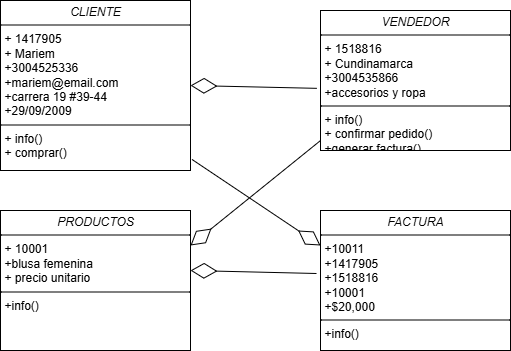

The diagram above was exported from draw.io. Its source (the exported page's mxGraphModel, read from the mxfile embedded in the PNG):
<mxGraphModel dx="1042" dy="562" grid="1" gridSize="10" guides="1" tooltips="1" connect="1" arrows="1" fold="1" page="1" pageScale="1" pageWidth="827" pageHeight="1169" math="0" shadow="0">
  <root>
    <mxCell id="0" />
    <mxCell id="1" parent="0" />
    <mxCell id="ECIhNYrwkpVL82mW7NQn-1" value="&lt;p style=&quot;margin:0px;margin-top:4px;text-align:center;&quot;&gt;&lt;i&gt;&lt;font style=&quot;vertical-align: inherit;&quot; dir=&quot;auto&quot;&gt;&lt;font style=&quot;vertical-align: inherit;&quot; dir=&quot;auto&quot;&gt;&lt;font style=&quot;vertical-align: inherit;&quot; dir=&quot;auto&quot;&gt;&lt;font style=&quot;vertical-align: inherit;&quot; dir=&quot;auto&quot;&gt;&lt;font style=&quot;vertical-align: inherit;&quot; dir=&quot;auto&quot;&gt;&lt;font style=&quot;vertical-align: inherit;&quot; dir=&quot;auto&quot;&gt;FACTURA&lt;/font&gt;&lt;/font&gt;&lt;/font&gt;&lt;/font&gt;&lt;/font&gt;&lt;/font&gt;&lt;/i&gt;&lt;/p&gt;&lt;hr size=&quot;1&quot; style=&quot;border-style:solid;&quot;&gt;&lt;p style=&quot;margin:0px;margin-left:4px;&quot;&gt;&lt;font style=&quot;vertical-align: inherit;&quot; dir=&quot;auto&quot;&gt;&lt;font style=&quot;vertical-align: inherit;&quot; dir=&quot;auto&quot;&gt;&lt;font style=&quot;vertical-align: inherit;&quot; dir=&quot;auto&quot;&gt;&lt;font style=&quot;vertical-align: inherit;&quot; dir=&quot;auto&quot;&gt;&lt;font style=&quot;vertical-align: inherit;&quot; dir=&quot;auto&quot;&gt;&lt;font style=&quot;vertical-align: inherit;&quot; dir=&quot;auto&quot;&gt;+10011&lt;/font&gt;&lt;/font&gt;&lt;/font&gt;&lt;/font&gt;&lt;/font&gt;&lt;/font&gt;&lt;/p&gt;&lt;p style=&quot;margin:0px;margin-left:4px;&quot;&gt;&lt;font style=&quot;vertical-align: inherit;&quot; dir=&quot;auto&quot;&gt;&lt;font style=&quot;vertical-align: inherit;&quot; dir=&quot;auto&quot;&gt;&lt;font style=&quot;vertical-align: inherit;&quot; dir=&quot;auto&quot;&gt;&lt;font style=&quot;vertical-align: inherit;&quot; dir=&quot;auto&quot;&gt;&lt;font style=&quot;vertical-align: inherit;&quot; dir=&quot;auto&quot;&gt;&lt;font style=&quot;vertical-align: inherit;&quot; dir=&quot;auto&quot;&gt;&lt;font style=&quot;vertical-align: inherit;&quot; dir=&quot;auto&quot;&gt;&lt;font style=&quot;vertical-align: inherit;&quot; dir=&quot;auto&quot;&gt;+1417905&lt;/font&gt;&lt;/font&gt;&lt;/font&gt;&lt;/font&gt;&lt;/font&gt;&lt;/font&gt;&lt;/font&gt;&lt;/font&gt;&lt;/p&gt;&lt;p style=&quot;margin:0px;margin-left:4px;&quot;&gt;&lt;font style=&quot;vertical-align: inherit;&quot; dir=&quot;auto&quot;&gt;&lt;font style=&quot;vertical-align: inherit;&quot; dir=&quot;auto&quot;&gt;&lt;font style=&quot;vertical-align: inherit;&quot; dir=&quot;auto&quot;&gt;&lt;font style=&quot;vertical-align: inherit;&quot; dir=&quot;auto&quot;&gt;&lt;font style=&quot;vertical-align: inherit;&quot; dir=&quot;auto&quot;&gt;&lt;font style=&quot;vertical-align: inherit;&quot; dir=&quot;auto&quot;&gt;&lt;font style=&quot;vertical-align: inherit;&quot; dir=&quot;auto&quot;&gt;&lt;font style=&quot;vertical-align: inherit;&quot; dir=&quot;auto&quot;&gt;&lt;font style=&quot;vertical-align: inherit;&quot; dir=&quot;auto&quot;&gt;&lt;font style=&quot;vertical-align: inherit;&quot; dir=&quot;auto&quot;&gt;+1518816&lt;/font&gt;&lt;/font&gt;&lt;/font&gt;&lt;/font&gt;&lt;/font&gt;&lt;/font&gt;&lt;/font&gt;&lt;/font&gt;&lt;/font&gt;&lt;/font&gt;&lt;/p&gt;&lt;p style=&quot;margin:0px;margin-left:4px;&quot;&gt;&lt;font style=&quot;vertical-align: inherit;&quot; dir=&quot;auto&quot;&gt;&lt;font style=&quot;vertical-align: inherit;&quot; dir=&quot;auto&quot;&gt;&lt;font style=&quot;vertical-align: inherit;&quot; dir=&quot;auto&quot;&gt;&lt;font style=&quot;vertical-align: inherit;&quot; dir=&quot;auto&quot;&gt;&lt;font style=&quot;vertical-align: inherit;&quot; dir=&quot;auto&quot;&gt;&lt;font style=&quot;vertical-align: inherit;&quot; dir=&quot;auto&quot;&gt;&lt;font style=&quot;vertical-align: inherit;&quot; dir=&quot;auto&quot;&gt;&lt;font style=&quot;vertical-align: inherit;&quot; dir=&quot;auto&quot;&gt;&lt;font style=&quot;vertical-align: inherit;&quot; dir=&quot;auto&quot;&gt;&lt;font style=&quot;vertical-align: inherit;&quot; dir=&quot;auto&quot;&gt;&lt;font style=&quot;vertical-align: inherit;&quot; dir=&quot;auto&quot;&gt;&lt;font style=&quot;vertical-align: inherit;&quot; dir=&quot;auto&quot;&gt;+10001&lt;/font&gt;&lt;/font&gt;&lt;/font&gt;&lt;/font&gt;&lt;/font&gt;&lt;/font&gt;&lt;/font&gt;&lt;/font&gt;&lt;/font&gt;&lt;/font&gt;&lt;/font&gt;&lt;/font&gt;&lt;/p&gt;&lt;p style=&quot;margin:0px;margin-left:4px;&quot;&gt;&lt;font style=&quot;vertical-align: inherit;&quot; dir=&quot;auto&quot;&gt;&lt;font style=&quot;vertical-align: inherit;&quot; dir=&quot;auto&quot;&gt;&lt;font style=&quot;vertical-align: inherit;&quot; dir=&quot;auto&quot;&gt;&lt;font style=&quot;vertical-align: inherit;&quot; dir=&quot;auto&quot;&gt;&lt;font style=&quot;vertical-align: inherit;&quot; dir=&quot;auto&quot;&gt;&lt;font style=&quot;vertical-align: inherit;&quot; dir=&quot;auto&quot;&gt;&lt;font style=&quot;vertical-align: inherit;&quot; dir=&quot;auto&quot;&gt;&lt;font style=&quot;vertical-align: inherit;&quot; dir=&quot;auto&quot;&gt;&lt;font style=&quot;vertical-align: inherit;&quot; dir=&quot;auto&quot;&gt;&lt;font style=&quot;vertical-align: inherit;&quot; dir=&quot;auto&quot;&gt;&lt;font style=&quot;vertical-align: inherit;&quot; dir=&quot;auto&quot;&gt;&lt;font style=&quot;vertical-align: inherit;&quot; dir=&quot;auto&quot;&gt;&lt;font style=&quot;vertical-align: inherit;&quot; dir=&quot;auto&quot;&gt;&lt;font style=&quot;vertical-align: inherit;&quot; dir=&quot;auto&quot;&gt;+$20,000&lt;/font&gt;&lt;/font&gt;&lt;/font&gt;&lt;/font&gt;&lt;/font&gt;&lt;/font&gt;&lt;/font&gt;&lt;/font&gt;&lt;/font&gt;&lt;/font&gt;&lt;/font&gt;&lt;/font&gt;&lt;/font&gt;&lt;/font&gt;&lt;/p&gt;&lt;hr size=&quot;1&quot; style=&quot;border-style:solid;&quot;&gt;&lt;p style=&quot;margin:0px;margin-left:4px;&quot;&gt;&lt;font style=&quot;vertical-align: inherit;&quot; dir=&quot;auto&quot;&gt;&lt;font style=&quot;vertical-align: inherit;&quot; dir=&quot;auto&quot;&gt;&lt;font style=&quot;vertical-align: inherit;&quot; dir=&quot;auto&quot;&gt;&lt;font style=&quot;vertical-align: inherit;&quot; dir=&quot;auto&quot;&gt;&lt;font style=&quot;vertical-align: inherit;&quot; dir=&quot;auto&quot;&gt;&lt;font style=&quot;vertical-align: inherit;&quot; dir=&quot;auto&quot;&gt;+info()&lt;/font&gt;&lt;/font&gt;&lt;/font&gt;&lt;/font&gt;&lt;/font&gt;&lt;/font&gt;&lt;/p&gt;" style="verticalAlign=top;align=left;overflow=fill;html=1;whiteSpace=wrap;" vertex="1" parent="1">
      <mxGeometry x="400" y="240" width="190" height="140" as="geometry" />
    </mxCell>
    <mxCell id="ECIhNYrwkpVL82mW7NQn-2" value="&lt;p style=&quot;margin:0px;margin-top:4px;text-align:center;&quot;&gt;&lt;i&gt;&lt;font style=&quot;vertical-align: inherit;&quot; dir=&quot;auto&quot;&gt;&lt;font style=&quot;vertical-align: inherit;&quot; dir=&quot;auto&quot;&gt;&lt;font style=&quot;vertical-align: inherit;&quot; dir=&quot;auto&quot;&gt;&lt;font style=&quot;vertical-align: inherit;&quot; dir=&quot;auto&quot;&gt;PRODUCTOS&lt;/font&gt;&lt;/font&gt;&lt;/font&gt;&lt;/font&gt;&lt;/i&gt;&lt;/p&gt;&lt;hr size=&quot;1&quot; style=&quot;border-style:solid;&quot;&gt;&lt;p style=&quot;margin:0px;margin-left:4px;&quot;&gt;&lt;font style=&quot;vertical-align: inherit;&quot; dir=&quot;auto&quot;&gt;&lt;font style=&quot;vertical-align: inherit;&quot; dir=&quot;auto&quot;&gt;&lt;font style=&quot;vertical-align: inherit;&quot; dir=&quot;auto&quot;&gt;&lt;font style=&quot;vertical-align: inherit;&quot; dir=&quot;auto&quot;&gt;&lt;font style=&quot;vertical-align: inherit;&quot; dir=&quot;auto&quot;&gt;&lt;font style=&quot;vertical-align: inherit;&quot; dir=&quot;auto&quot;&gt;&lt;font style=&quot;vertical-align: inherit;&quot; dir=&quot;auto&quot;&gt;&lt;font style=&quot;vertical-align: inherit;&quot; dir=&quot;auto&quot;&gt;+ 10001&lt;/font&gt;&lt;/font&gt;&lt;/font&gt;&lt;/font&gt;&lt;/font&gt;&lt;/font&gt;&lt;/font&gt;&lt;/font&gt;&lt;/p&gt;&lt;p style=&quot;margin:0px;margin-left:4px;&quot;&gt;&lt;font style=&quot;vertical-align: inherit;&quot; dir=&quot;auto&quot;&gt;&lt;font style=&quot;vertical-align: inherit;&quot; dir=&quot;auto&quot;&gt;&lt;font style=&quot;vertical-align: inherit;&quot; dir=&quot;auto&quot;&gt;&lt;font style=&quot;vertical-align: inherit;&quot; dir=&quot;auto&quot;&gt;&lt;font style=&quot;vertical-align: inherit;&quot; dir=&quot;auto&quot;&gt;&lt;font style=&quot;vertical-align: inherit;&quot; dir=&quot;auto&quot;&gt;&lt;font style=&quot;vertical-align: inherit;&quot; dir=&quot;auto&quot;&gt;&lt;font style=&quot;vertical-align: inherit;&quot; dir=&quot;auto&quot;&gt;&lt;font style=&quot;vertical-align: inherit;&quot; dir=&quot;auto&quot;&gt;&lt;font style=&quot;vertical-align: inherit;&quot; dir=&quot;auto&quot;&gt;+blusa femenina&lt;/font&gt;&lt;/font&gt;&lt;/font&gt;&lt;/font&gt;&lt;/font&gt;&lt;/font&gt;&lt;/font&gt;&lt;/font&gt;&lt;/font&gt;&lt;/font&gt;&lt;/p&gt;&lt;p style=&quot;margin:0px;margin-left:4px;&quot;&gt;&lt;font style=&quot;vertical-align: inherit;&quot; dir=&quot;auto&quot;&gt;&lt;font style=&quot;vertical-align: inherit;&quot; dir=&quot;auto&quot;&gt;&lt;font style=&quot;vertical-align: inherit;&quot; dir=&quot;auto&quot;&gt;&lt;font style=&quot;vertical-align: inherit;&quot; dir=&quot;auto&quot;&gt;&lt;font style=&quot;vertical-align: inherit;&quot; dir=&quot;auto&quot;&gt;&lt;font style=&quot;vertical-align: inherit;&quot; dir=&quot;auto&quot;&gt;&lt;font style=&quot;vertical-align: inherit;&quot; dir=&quot;auto&quot;&gt;&lt;font style=&quot;vertical-align: inherit;&quot; dir=&quot;auto&quot;&gt;&lt;font style=&quot;vertical-align: inherit;&quot; dir=&quot;auto&quot;&gt;&lt;font style=&quot;vertical-align: inherit;&quot; dir=&quot;auto&quot;&gt;&lt;font style=&quot;vertical-align: inherit;&quot; dir=&quot;auto&quot;&gt;&lt;font style=&quot;vertical-align: inherit;&quot; dir=&quot;auto&quot;&gt;+ precio unitario&lt;/font&gt;&lt;/font&gt;&lt;/font&gt;&lt;/font&gt;&lt;/font&gt;&lt;/font&gt;&lt;/font&gt;&lt;/font&gt;&lt;/font&gt;&lt;/font&gt;&lt;/font&gt;&lt;/font&gt;&lt;/p&gt;&lt;hr size=&quot;1&quot; style=&quot;border-style:solid;&quot;&gt;&lt;p style=&quot;margin:0px;margin-left:4px;&quot;&gt;&lt;font style=&quot;vertical-align: inherit;&quot; dir=&quot;auto&quot;&gt;&lt;font style=&quot;vertical-align: inherit;&quot; dir=&quot;auto&quot;&gt;&lt;font style=&quot;vertical-align: inherit;&quot; dir=&quot;auto&quot;&gt;&lt;font style=&quot;vertical-align: inherit;&quot; dir=&quot;auto&quot;&gt;&lt;font style=&quot;vertical-align: inherit;&quot; dir=&quot;auto&quot;&gt;&lt;font style=&quot;vertical-align: inherit;&quot; dir=&quot;auto&quot;&gt;&lt;font style=&quot;vertical-align: inherit;&quot; dir=&quot;auto&quot;&gt;&lt;font style=&quot;vertical-align: inherit;&quot; dir=&quot;auto&quot;&gt;+info()&lt;/font&gt;&lt;/font&gt;&lt;/font&gt;&lt;/font&gt;&lt;/font&gt;&lt;/font&gt;&lt;/font&gt;&lt;/font&gt;&lt;/p&gt;" style="verticalAlign=top;align=left;overflow=fill;html=1;whiteSpace=wrap;" vertex="1" parent="1">
      <mxGeometry x="80" y="240" width="190" height="140" as="geometry" />
    </mxCell>
    <mxCell id="ECIhNYrwkpVL82mW7NQn-3" value="&lt;p style=&quot;margin:0px;margin-top:4px;text-align:center;&quot;&gt;&lt;i&gt;&lt;font style=&quot;vertical-align: inherit;&quot; dir=&quot;auto&quot;&gt;&lt;font style=&quot;vertical-align: inherit;&quot; dir=&quot;auto&quot;&gt;&lt;font style=&quot;vertical-align: inherit;&quot; dir=&quot;auto&quot;&gt;&lt;font style=&quot;vertical-align: inherit;&quot; dir=&quot;auto&quot;&gt;VENDEDOR&lt;/font&gt;&lt;/font&gt;&lt;/font&gt;&lt;/font&gt;&lt;/i&gt;&lt;/p&gt;&lt;hr size=&quot;1&quot; style=&quot;border-style:solid;&quot;&gt;&lt;p style=&quot;margin:0px;margin-left:4px;&quot;&gt;&lt;font style=&quot;vertical-align: inherit;&quot; dir=&quot;auto&quot;&gt;&lt;font style=&quot;vertical-align: inherit;&quot; dir=&quot;auto&quot;&gt;&lt;font style=&quot;vertical-align: inherit;&quot; dir=&quot;auto&quot;&gt;&lt;font style=&quot;vertical-align: inherit;&quot; dir=&quot;auto&quot;&gt;+ 1518816&lt;/font&gt;&lt;/font&gt;&lt;/font&gt;&lt;/font&gt;&lt;br&gt;&lt;font style=&quot;vertical-align: inherit;&quot; dir=&quot;auto&quot;&gt;&lt;font style=&quot;vertical-align: inherit;&quot; dir=&quot;auto&quot;&gt;&lt;font style=&quot;vertical-align: inherit;&quot; dir=&quot;auto&quot;&gt;&lt;font style=&quot;vertical-align: inherit;&quot; dir=&quot;auto&quot;&gt;+ Cundinamarca&lt;/font&gt;&lt;/font&gt;&lt;/font&gt;&lt;/font&gt;&lt;/p&gt;&lt;p style=&quot;margin:0px;margin-left:4px;&quot;&gt;&lt;font style=&quot;vertical-align: inherit;&quot; dir=&quot;auto&quot;&gt;&lt;font style=&quot;vertical-align: inherit;&quot; dir=&quot;auto&quot;&gt;&lt;font style=&quot;vertical-align: inherit;&quot; dir=&quot;auto&quot;&gt;&lt;font style=&quot;vertical-align: inherit;&quot; dir=&quot;auto&quot;&gt;&lt;font style=&quot;vertical-align: inherit;&quot; dir=&quot;auto&quot;&gt;&lt;font style=&quot;vertical-align: inherit;&quot; dir=&quot;auto&quot;&gt;+3004535866&lt;/font&gt;&lt;/font&gt;&lt;/font&gt;&lt;/font&gt;&lt;/font&gt;&lt;/font&gt;&lt;/p&gt;&lt;p style=&quot;margin:0px;margin-left:4px;&quot;&gt;&lt;font style=&quot;vertical-align: inherit;&quot; dir=&quot;auto&quot;&gt;&lt;font style=&quot;vertical-align: inherit;&quot; dir=&quot;auto&quot;&gt;&lt;font style=&quot;vertical-align: inherit;&quot; dir=&quot;auto&quot;&gt;&lt;font style=&quot;vertical-align: inherit;&quot; dir=&quot;auto&quot;&gt;&lt;font style=&quot;vertical-align: inherit;&quot; dir=&quot;auto&quot;&gt;&lt;font style=&quot;vertical-align: inherit;&quot; dir=&quot;auto&quot;&gt;&lt;font style=&quot;vertical-align: inherit;&quot; dir=&quot;auto&quot;&gt;&lt;font style=&quot;vertical-align: inherit;&quot; dir=&quot;auto&quot;&gt;+accesorios y ropa&lt;/font&gt;&lt;/font&gt;&lt;/font&gt;&lt;/font&gt;&lt;/font&gt;&lt;/font&gt;&lt;/font&gt;&lt;/font&gt;&lt;/p&gt;&lt;hr size=&quot;1&quot; style=&quot;border-style:solid;&quot;&gt;&lt;p style=&quot;margin:0px;margin-left:4px;&quot;&gt;&lt;font style=&quot;vertical-align: inherit;&quot; dir=&quot;auto&quot;&gt;&lt;font style=&quot;vertical-align: inherit;&quot; dir=&quot;auto&quot;&gt;&lt;font style=&quot;vertical-align: inherit;&quot; dir=&quot;auto&quot;&gt;&lt;font style=&quot;vertical-align: inherit;&quot; dir=&quot;auto&quot;&gt;+ info()&lt;/font&gt;&lt;/font&gt;&lt;/font&gt;&lt;/font&gt;&lt;/p&gt;&lt;p style=&quot;margin:0px;margin-left:4px;&quot;&gt;&lt;font style=&quot;vertical-align: inherit;&quot; dir=&quot;auto&quot;&gt;&lt;font style=&quot;vertical-align: inherit;&quot; dir=&quot;auto&quot;&gt;&lt;font style=&quot;vertical-align: inherit;&quot; dir=&quot;auto&quot;&gt;&lt;font style=&quot;vertical-align: inherit;&quot; dir=&quot;auto&quot;&gt;&lt;font style=&quot;vertical-align: inherit;&quot; dir=&quot;auto&quot;&gt;&lt;font style=&quot;vertical-align: inherit;&quot; dir=&quot;auto&quot;&gt;+ confirmar pedido()&lt;/font&gt;&lt;/font&gt;&lt;/font&gt;&lt;/font&gt;&lt;/font&gt;&lt;/font&gt;&lt;/p&gt;&lt;p style=&quot;margin:0px;margin-left:4px;&quot;&gt;&lt;font style=&quot;vertical-align: inherit;&quot; dir=&quot;auto&quot;&gt;&lt;font style=&quot;vertical-align: inherit;&quot; dir=&quot;auto&quot;&gt;&lt;font style=&quot;vertical-align: inherit;&quot; dir=&quot;auto&quot;&gt;&lt;font style=&quot;vertical-align: inherit;&quot; dir=&quot;auto&quot;&gt;&lt;font style=&quot;vertical-align: inherit;&quot; dir=&quot;auto&quot;&gt;&lt;font style=&quot;vertical-align: inherit;&quot; dir=&quot;auto&quot;&gt;&lt;font style=&quot;vertical-align: inherit;&quot; dir=&quot;auto&quot;&gt;&lt;font style=&quot;vertical-align: inherit;&quot; dir=&quot;auto&quot;&gt;+generar factura()&lt;/font&gt;&lt;/font&gt;&lt;/font&gt;&lt;/font&gt;&lt;/font&gt;&lt;/font&gt;&lt;/font&gt;&lt;/font&gt;&lt;/p&gt;" style="verticalAlign=top;align=left;overflow=fill;html=1;whiteSpace=wrap;" vertex="1" parent="1">
      <mxGeometry x="400" y="40" width="190" height="140" as="geometry" />
    </mxCell>
    <mxCell id="ECIhNYrwkpVL82mW7NQn-4" value="&lt;p style=&quot;margin:0px;margin-top:4px;text-align:center;&quot;&gt;&lt;i&gt;&lt;font style=&quot;vertical-align: inherit;&quot; dir=&quot;auto&quot;&gt;&lt;font style=&quot;vertical-align: inherit;&quot; dir=&quot;auto&quot;&gt;&lt;font style=&quot;vertical-align: inherit;&quot; dir=&quot;auto&quot;&gt;&lt;font style=&quot;vertical-align: inherit;&quot; dir=&quot;auto&quot;&gt;CLIENTE&lt;/font&gt;&lt;/font&gt;&lt;/font&gt;&lt;/font&gt;&lt;/i&gt;&lt;/p&gt;&lt;hr size=&quot;1&quot; style=&quot;border-style:solid;&quot;&gt;&lt;p style=&quot;margin:0px;margin-left:4px;&quot;&gt;&lt;font style=&quot;vertical-align: inherit;&quot; dir=&quot;auto&quot;&gt;&lt;font style=&quot;vertical-align: inherit;&quot; dir=&quot;auto&quot;&gt;&lt;font style=&quot;vertical-align: inherit;&quot; dir=&quot;auto&quot;&gt;&lt;font style=&quot;vertical-align: inherit;&quot; dir=&quot;auto&quot;&gt;&lt;font style=&quot;vertical-align: inherit;&quot; dir=&quot;auto&quot;&gt;&lt;font style=&quot;vertical-align: inherit;&quot; dir=&quot;auto&quot;&gt;+ 1417905&lt;/font&gt;&lt;/font&gt;&lt;/font&gt;&lt;/font&gt;&lt;/font&gt;&lt;/font&gt;&lt;br&gt;&lt;font style=&quot;vertical-align: inherit;&quot; dir=&quot;auto&quot;&gt;&lt;font style=&quot;vertical-align: inherit;&quot; dir=&quot;auto&quot;&gt;&lt;font style=&quot;vertical-align: inherit;&quot; dir=&quot;auto&quot;&gt;&lt;font style=&quot;vertical-align: inherit;&quot; dir=&quot;auto&quot;&gt;&lt;font style=&quot;vertical-align: inherit;&quot; dir=&quot;auto&quot;&gt;&lt;font style=&quot;vertical-align: inherit;&quot; dir=&quot;auto&quot;&gt;+ Mariem&lt;/font&gt;&lt;/font&gt;&lt;/font&gt;&lt;/font&gt;&lt;/font&gt;&lt;/font&gt;&lt;/p&gt;&lt;p style=&quot;margin:0px;margin-left:4px;&quot;&gt;&lt;font style=&quot;vertical-align: inherit;&quot; dir=&quot;auto&quot;&gt;&lt;font style=&quot;vertical-align: inherit;&quot; dir=&quot;auto&quot;&gt;&lt;font style=&quot;vertical-align: inherit;&quot; dir=&quot;auto&quot;&gt;&lt;font style=&quot;vertical-align: inherit;&quot; dir=&quot;auto&quot;&gt;&lt;font style=&quot;vertical-align: inherit;&quot; dir=&quot;auto&quot;&gt;&lt;font style=&quot;vertical-align: inherit;&quot; dir=&quot;auto&quot;&gt;&lt;font style=&quot;vertical-align: inherit;&quot; dir=&quot;auto&quot;&gt;&lt;font style=&quot;vertical-align: inherit;&quot; dir=&quot;auto&quot;&gt;+3004525336&lt;/font&gt;&lt;/font&gt;&lt;/font&gt;&lt;/font&gt;&lt;/font&gt;&lt;/font&gt;&lt;/font&gt;&lt;/font&gt;&lt;/p&gt;&lt;p style=&quot;margin:0px;margin-left:4px;&quot;&gt;&lt;font style=&quot;vertical-align: inherit;&quot; dir=&quot;auto&quot;&gt;&lt;font style=&quot;vertical-align: inherit;&quot; dir=&quot;auto&quot;&gt;&lt;font style=&quot;vertical-align: inherit;&quot; dir=&quot;auto&quot;&gt;&lt;font style=&quot;vertical-align: inherit;&quot; dir=&quot;auto&quot;&gt;&lt;font style=&quot;vertical-align: inherit;&quot; dir=&quot;auto&quot;&gt;&lt;font style=&quot;vertical-align: inherit;&quot; dir=&quot;auto&quot;&gt;&lt;font style=&quot;vertical-align: inherit;&quot; dir=&quot;auto&quot;&gt;&lt;font style=&quot;vertical-align: inherit;&quot; dir=&quot;auto&quot;&gt;&lt;font style=&quot;vertical-align: inherit;&quot; dir=&quot;auto&quot;&gt;&lt;font style=&quot;vertical-align: inherit;&quot; dir=&quot;auto&quot;&gt;+mariem@email.com&lt;/font&gt;&lt;/font&gt;&lt;/font&gt;&lt;/font&gt;&lt;/font&gt;&lt;/font&gt;&lt;/font&gt;&lt;/font&gt;&lt;/font&gt;&lt;/font&gt;&lt;/p&gt;&lt;p style=&quot;margin:0px;margin-left:4px;&quot;&gt;&lt;font style=&quot;vertical-align: inherit;&quot; dir=&quot;auto&quot;&gt;&lt;font style=&quot;vertical-align: inherit;&quot; dir=&quot;auto&quot;&gt;&lt;font style=&quot;vertical-align: inherit;&quot; dir=&quot;auto&quot;&gt;&lt;font style=&quot;vertical-align: inherit;&quot; dir=&quot;auto&quot;&gt;&lt;font style=&quot;vertical-align: inherit;&quot; dir=&quot;auto&quot;&gt;&lt;font style=&quot;vertical-align: inherit;&quot; dir=&quot;auto&quot;&gt;&lt;font style=&quot;vertical-align: inherit;&quot; dir=&quot;auto&quot;&gt;&lt;font style=&quot;vertical-align: inherit;&quot; dir=&quot;auto&quot;&gt;&lt;font style=&quot;vertical-align: inherit;&quot; dir=&quot;auto&quot;&gt;&lt;font style=&quot;vertical-align: inherit;&quot; dir=&quot;auto&quot;&gt;&lt;font style=&quot;vertical-align: inherit;&quot; dir=&quot;auto&quot;&gt;&lt;font style=&quot;vertical-align: inherit;&quot; dir=&quot;auto&quot;&gt;+carrera 19 #39-44&lt;/font&gt;&lt;/font&gt;&lt;/font&gt;&lt;/font&gt;&lt;/font&gt;&lt;/font&gt;&lt;/font&gt;&lt;/font&gt;&lt;/font&gt;&lt;/font&gt;&lt;/font&gt;&lt;/font&gt;&lt;/p&gt;&lt;p style=&quot;margin:0px;margin-left:4px;&quot;&gt;&lt;font style=&quot;vertical-align: inherit;&quot; dir=&quot;auto&quot;&gt;&lt;font style=&quot;vertical-align: inherit;&quot; dir=&quot;auto&quot;&gt;&lt;font style=&quot;vertical-align: inherit;&quot; dir=&quot;auto&quot;&gt;&lt;font style=&quot;vertical-align: inherit;&quot; dir=&quot;auto&quot;&gt;&lt;font style=&quot;vertical-align: inherit;&quot; dir=&quot;auto&quot;&gt;&lt;font style=&quot;vertical-align: inherit;&quot; dir=&quot;auto&quot;&gt;&lt;font style=&quot;vertical-align: inherit;&quot; dir=&quot;auto&quot;&gt;&lt;font style=&quot;vertical-align: inherit;&quot; dir=&quot;auto&quot;&gt;&lt;font style=&quot;vertical-align: inherit;&quot; dir=&quot;auto&quot;&gt;&lt;font style=&quot;vertical-align: inherit;&quot; dir=&quot;auto&quot;&gt;&lt;font style=&quot;vertical-align: inherit;&quot; dir=&quot;auto&quot;&gt;&lt;font style=&quot;vertical-align: inherit;&quot; dir=&quot;auto&quot;&gt;&lt;font style=&quot;vertical-align: inherit;&quot; dir=&quot;auto&quot;&gt;&lt;font style=&quot;vertical-align: inherit;&quot; dir=&quot;auto&quot;&gt;+29/09/2009&lt;/font&gt;&lt;/font&gt;&lt;/font&gt;&lt;/font&gt;&lt;/font&gt;&lt;/font&gt;&lt;/font&gt;&lt;/font&gt;&lt;/font&gt;&lt;/font&gt;&lt;/font&gt;&lt;/font&gt;&lt;/font&gt;&lt;/font&gt;&lt;/p&gt;&lt;hr size=&quot;1&quot; style=&quot;border-style:solid;&quot;&gt;&lt;p style=&quot;margin:0px;margin-left:4px;&quot;&gt;&lt;font style=&quot;vertical-align: inherit;&quot; dir=&quot;auto&quot;&gt;&lt;font style=&quot;vertical-align: inherit;&quot; dir=&quot;auto&quot;&gt;&lt;font style=&quot;vertical-align: inherit;&quot; dir=&quot;auto&quot;&gt;&lt;font style=&quot;vertical-align: inherit;&quot; dir=&quot;auto&quot;&gt;&lt;font style=&quot;vertical-align: inherit;&quot; dir=&quot;auto&quot;&gt;&lt;font style=&quot;vertical-align: inherit;&quot; dir=&quot;auto&quot;&gt;+ info()&lt;/font&gt;&lt;/font&gt;&lt;/font&gt;&lt;/font&gt;&lt;/font&gt;&lt;/font&gt;&lt;br&gt;&lt;font style=&quot;vertical-align: inherit;&quot; dir=&quot;auto&quot;&gt;&lt;font style=&quot;vertical-align: inherit;&quot; dir=&quot;auto&quot;&gt;&lt;font style=&quot;vertical-align: inherit;&quot; dir=&quot;auto&quot;&gt;&lt;font style=&quot;vertical-align: inherit;&quot; dir=&quot;auto&quot;&gt;&lt;font style=&quot;vertical-align: inherit;&quot; dir=&quot;auto&quot;&gt;&lt;font style=&quot;vertical-align: inherit;&quot; dir=&quot;auto&quot;&gt;+ comprar()&lt;/font&gt;&lt;/font&gt;&lt;/font&gt;&lt;/font&gt;&lt;/font&gt;&lt;/font&gt;&lt;/p&gt;" style="verticalAlign=top;align=left;overflow=fill;html=1;whiteSpace=wrap;" vertex="1" parent="1">
      <mxGeometry x="80" y="30" width="190" height="170" as="geometry" />
    </mxCell>
    <mxCell id="ECIhNYrwkpVL82mW7NQn-5" value="" style="endArrow=diamondThin;endFill=0;endSize=24;html=1;rounded=0;entryX=1;entryY=0.5;entryDx=0;entryDy=0;exitX=-0.019;exitY=0.556;exitDx=0;exitDy=0;exitPerimeter=0;" edge="1" parent="1" source="ECIhNYrwkpVL82mW7NQn-3" target="ECIhNYrwkpVL82mW7NQn-4">
      <mxGeometry width="160" relative="1" as="geometry">
        <mxPoint x="330" y="290" as="sourcePoint" />
        <mxPoint x="280" y="110" as="targetPoint" />
      </mxGeometry>
    </mxCell>
    <mxCell id="ECIhNYrwkpVL82mW7NQn-6" value="" style="endArrow=diamondThin;endFill=0;endSize=24;html=1;rounded=0;entryX=1;entryY=0.5;entryDx=0;entryDy=0;exitX=-0.019;exitY=0.556;exitDx=0;exitDy=0;exitPerimeter=0;" edge="1" parent="1">
      <mxGeometry width="160" relative="1" as="geometry">
        <mxPoint x="396" y="303" as="sourcePoint" />
        <mxPoint x="270" y="300" as="targetPoint" />
      </mxGeometry>
    </mxCell>
    <mxCell id="ECIhNYrwkpVL82mW7NQn-7" value="" style="endArrow=diamondThin;endFill=0;endSize=24;html=1;rounded=0;exitX=1.008;exitY=0.935;exitDx=0;exitDy=0;exitPerimeter=0;entryX=0;entryY=0.25;entryDx=0;entryDy=0;" edge="1" parent="1" source="ECIhNYrwkpVL82mW7NQn-4" target="ECIhNYrwkpVL82mW7NQn-1">
      <mxGeometry width="160" relative="1" as="geometry">
        <mxPoint x="330" y="290" as="sourcePoint" />
        <mxPoint x="490" y="290" as="targetPoint" />
      </mxGeometry>
    </mxCell>
    <mxCell id="ECIhNYrwkpVL82mW7NQn-8" value="" style="endArrow=diamondThin;endFill=0;endSize=24;html=1;rounded=0;exitX=0;exitY=0.929;exitDx=0;exitDy=0;exitPerimeter=0;entryX=1;entryY=0.25;entryDx=0;entryDy=0;" edge="1" parent="1" source="ECIhNYrwkpVL82mW7NQn-3" target="ECIhNYrwkpVL82mW7NQn-2">
      <mxGeometry width="160" relative="1" as="geometry">
        <mxPoint x="330" y="290" as="sourcePoint" />
        <mxPoint x="490" y="290" as="targetPoint" />
      </mxGeometry>
    </mxCell>
  </root>
</mxGraphModel>